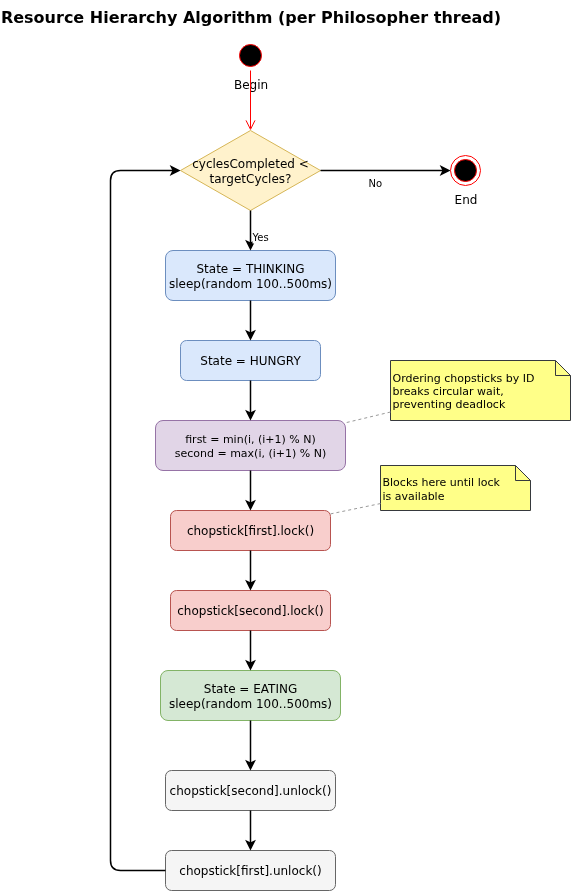

The diagram above was exported from draw.io. Its source (the exported page's mxGraphModel, read from the mxfile embedded in the PNG):
<mxGraphModel dx="817" dy="1457" grid="1" gridSize="10" guides="1" tooltips="1" connect="1" arrows="1" fold="1" page="0" pageScale="1" pageWidth="1100" pageHeight="900" math="0" shadow="0">
  <root>
    <mxCell id="0" />
    <mxCell id="1" parent="0" />
    <mxCell id="title" value="Resource Hierarchy Algorithm (per Philosopher thread)" style="text;html=1;fontSize=16;fontStyle=1;align=center;fillColor=none;strokeColor=none;" parent="1" vertex="1">
      <mxGeometry x="100" y="-10" width="400" height="30" as="geometry" />
    </mxCell>
    <mxCell id="check_cycles" value="cyclesCompleted &amp;lt;&lt;br&gt;targetCycles?" style="rhombus;whiteSpace=wrap;html=1;fillColor=#fff2cc;strokeColor=#d6b656;fontSize=12;" parent="1" vertex="1">
      <mxGeometry x="230" y="120" width="140" height="80" as="geometry" />
    </mxCell>
    <mxCell id="think" value="State = THINKING&lt;br&gt;sleep(random 100..500ms)" style="rounded=1;whiteSpace=wrap;html=1;fillColor=#dae8fc;strokeColor=#6c8ebf;fontSize=12;" parent="1" vertex="1">
      <mxGeometry x="215" y="240" width="170" height="50" as="geometry" />
    </mxCell>
    <mxCell id="hungry" value="State = HUNGRY" style="rounded=1;whiteSpace=wrap;html=1;fillColor=#dae8fc;strokeColor=#6c8ebf;fontSize=12;" parent="1" vertex="1">
      <mxGeometry x="230" y="330" width="140" height="40" as="geometry" />
    </mxCell>
    <mxCell id="compute" value="first = min(i, (i+1) % N)&lt;br&gt;second = max(i, (i+1) % N)" style="rounded=1;whiteSpace=wrap;html=1;fillColor=#e1d5e7;strokeColor=#9673a6;fontSize=11;" parent="1" vertex="1">
      <mxGeometry x="205" y="410" width="190" height="50" as="geometry" />
    </mxCell>
    <mxCell id="lock_first" value="chopstick[first].lock()" style="rounded=1;whiteSpace=wrap;html=1;fillColor=#f8cecc;strokeColor=#b85450;fontSize=12;" parent="1" vertex="1">
      <mxGeometry x="220" y="500" width="160" height="40" as="geometry" />
    </mxCell>
    <mxCell id="lock_second" value="chopstick[second].lock()" style="rounded=1;whiteSpace=wrap;html=1;fillColor=#f8cecc;strokeColor=#b85450;fontSize=12;" parent="1" vertex="1">
      <mxGeometry x="220" y="580" width="160" height="40" as="geometry" />
    </mxCell>
    <mxCell id="eat" value="State = EATING&lt;br&gt;sleep(random 100..500ms)" style="rounded=1;whiteSpace=wrap;html=1;fillColor=#d5e8d4;strokeColor=#82b366;fontSize=12;" parent="1" vertex="1">
      <mxGeometry x="210" y="660" width="180" height="50" as="geometry" />
    </mxCell>
    <mxCell id="unlock_second" value="chopstick[second].unlock()" style="rounded=1;whiteSpace=wrap;html=1;fillColor=#f5f5f5;strokeColor=#666666;fontSize=12;" parent="1" vertex="1">
      <mxGeometry x="215" y="760" width="170" height="40" as="geometry" />
    </mxCell>
    <mxCell id="unlock_first" value="chopstick[first].unlock()" style="rounded=1;whiteSpace=wrap;html=1;fillColor=#f5f5f5;strokeColor=#666666;fontSize=12;" parent="1" vertex="1">
      <mxGeometry x="215" y="840" width="170" height="40" as="geometry" />
    </mxCell>
    <mxCell id="note1" value="Ordering chopsticks by ID&lt;br&gt;breaks circular wait,&lt;br&gt;preventing deadlock" style="shape=note;size=15;fillColor=#ffff88;strokeColor=#36393d;fontSize=11;whiteSpace=wrap;html=1;align=left;" parent="1" vertex="1">
      <mxGeometry x="440" y="350" width="180" height="60" as="geometry" />
    </mxCell>
    <mxCell id="note2" value="Blocks here until lock&lt;br&gt;is available" style="shape=note;size=15;fillColor=#ffff88;strokeColor=#36393d;fontSize=11;whiteSpace=wrap;html=1;align=left;" parent="1" vertex="1">
      <mxGeometry x="430" y="455" width="150" height="45" as="geometry" />
    </mxCell>
    <mxCell id="e2" style="edgeStyle=orthogonalEdgeStyle;html=1;strokeWidth=1.5;" parent="1" source="check_cycles" target="think" edge="1">
      <mxGeometry relative="1" as="geometry" />
    </mxCell>
    <mxCell id="e2lbl" value="Yes" style="edgeLabel;html=1;fontSize=10;" parent="e2" vertex="1" connectable="0">
      <mxGeometry x="-0.3" relative="1" as="geometry">
        <mxPoint as="offset" />
      </mxGeometry>
    </mxCell>
    <mxCell id="e2b" style="edgeStyle=orthogonalEdgeStyle;html=1;strokeWidth=1.5;" parent="1" source="check_cycles" edge="1">
      <mxGeometry relative="1" as="geometry">
        <mxPoint x="500" y="160" as="targetPoint" />
      </mxGeometry>
    </mxCell>
    <mxCell id="e2blbl" value="No" style="edgeLabel;html=1;fontSize=10;" parent="e2b" vertex="1" connectable="0">
      <mxGeometry x="-0.3" relative="1" as="geometry">
        <mxPoint as="offset" />
      </mxGeometry>
    </mxCell>
    <mxCell id="e3" style="edgeStyle=orthogonalEdgeStyle;html=1;strokeWidth=1.5;" parent="1" source="think" target="hungry" edge="1">
      <mxGeometry relative="1" as="geometry" />
    </mxCell>
    <mxCell id="e4" style="edgeStyle=orthogonalEdgeStyle;html=1;strokeWidth=1.5;" parent="1" source="hungry" target="compute" edge="1">
      <mxGeometry relative="1" as="geometry" />
    </mxCell>
    <mxCell id="e5" style="edgeStyle=orthogonalEdgeStyle;html=1;strokeWidth=1.5;" parent="1" source="compute" target="lock_first" edge="1">
      <mxGeometry relative="1" as="geometry" />
    </mxCell>
    <mxCell id="e6" style="edgeStyle=orthogonalEdgeStyle;html=1;strokeWidth=1.5;" parent="1" source="lock_first" target="lock_second" edge="1">
      <mxGeometry relative="1" as="geometry" />
    </mxCell>
    <mxCell id="e7" style="edgeStyle=orthogonalEdgeStyle;html=1;strokeWidth=1.5;" parent="1" source="lock_second" target="eat" edge="1">
      <mxGeometry relative="1" as="geometry" />
    </mxCell>
    <mxCell id="e8" style="edgeStyle=orthogonalEdgeStyle;html=1;strokeWidth=1.5;" parent="1" source="eat" target="unlock_second" edge="1">
      <mxGeometry relative="1" as="geometry" />
    </mxCell>
    <mxCell id="e9" style="edgeStyle=orthogonalEdgeStyle;html=1;strokeWidth=1.5;" parent="1" source="unlock_second" target="unlock_first" edge="1">
      <mxGeometry relative="1" as="geometry" />
    </mxCell>
    <mxCell id="e10" style="edgeStyle=orthogonalEdgeStyle;html=1;strokeWidth=1.5;exitX=0;exitY=0.5;entryX=0;entryY=0.5;" parent="1" source="unlock_first" target="check_cycles" edge="1">
      <mxGeometry relative="1" as="geometry">
        <Array as="points">
          <mxPoint x="160" y="860" />
          <mxPoint x="160" y="160" />
        </Array>
      </mxGeometry>
    </mxCell>
    <mxCell id="n1link" style="edgeStyle=none;html=1;dashed=1;endArrow=none;strokeColor=#999999;" parent="1" source="note1" target="compute" edge="1">
      <mxGeometry relative="1" as="geometry" />
    </mxCell>
    <mxCell id="n2link" style="edgeStyle=none;html=1;dashed=1;endArrow=none;strokeColor=#999999;" parent="1" source="note2" target="lock_first" edge="1">
      <mxGeometry relative="1" as="geometry" />
    </mxCell>
    <mxCell id="Cld4x5UdOqhHkI7lX8_p-2" value="Begin" style="ellipse;html=1;shape=startState;fillColor=#000000;strokeColor=#ff0000;labelPosition=center;verticalLabelPosition=bottom;align=center;verticalAlign=top;" vertex="1" parent="1">
      <mxGeometry x="285" y="30" width="30" height="30" as="geometry" />
    </mxCell>
    <mxCell id="Cld4x5UdOqhHkI7lX8_p-3" value="" style="edgeStyle=orthogonalEdgeStyle;html=1;verticalAlign=bottom;endArrow=open;endSize=8;strokeColor=#ff0000;rounded=0;" edge="1" source="Cld4x5UdOqhHkI7lX8_p-2" parent="1">
      <mxGeometry relative="1" as="geometry">
        <mxPoint x="300" y="120" as="targetPoint" />
      </mxGeometry>
    </mxCell>
    <mxCell id="Cld4x5UdOqhHkI7lX8_p-4" value="End" style="ellipse;html=1;shape=endState;fillColor=#000000;strokeColor=#ff0000;labelPosition=center;verticalLabelPosition=bottom;align=center;verticalAlign=top;" vertex="1" parent="1">
      <mxGeometry x="500" y="145" width="30" height="30" as="geometry" />
    </mxCell>
  </root>
</mxGraphModel>